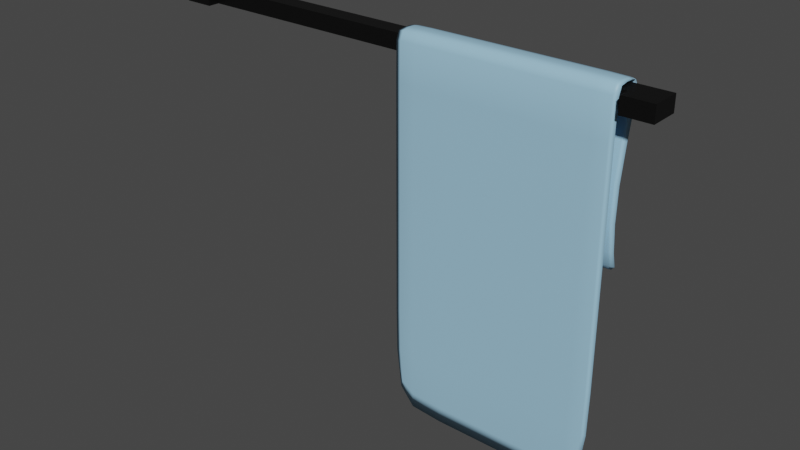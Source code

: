 # Source: ToiletTowel.blend  (saved by Blender 3.5.10; exported with 4.5.12 LTS)
import bpy
from mathutils import Matrix  # noqa: F401  (used for matrix-valued properties, if any)

bpy.ops.wm.read_factory_settings(use_empty=True)
scene = bpy.context.scene
scene.name = 'Scene'

# ---- collections
col_misc4 = bpy.data.collections.new('misc4'); scene.collection.children.link(col_misc4)

# ---- materials (node trees are filled in below, after node groups)
mat_material_014 = bpy.data.materials.new('Material.014')
mat_material_014.use_transparent_shadow = False
mat_material_015 = bpy.data.materials.new('Material.015')
mat_material_015.use_transparent_shadow = False

# ---- material node trees
mat_material_014.use_nodes = True; mat_material_014.node_tree.nodes.clear()
_N = mat_material_014.node_tree.nodes; _L = mat_material_014.node_tree.links
n0 = _N.new('ShaderNodeBsdfPrincipled'); n0.name = 'Principled BSDF'; n0.location = (10, 300)
n0.distribution = 'GGX'
n0.subsurface_method = 'RANDOM_WALK_SKIN'
n0.inputs[0].default_value = (0.3413, 0.6035, 0.8, 1.0)
n0.inputs[3].default_value = 1.45
n0.inputs[27].default_value = (0.0, 0.0, 0.0, 1.0)
n0.inputs[28].default_value = 1.0
n1 = _N.new('ShaderNodeOutputMaterial'); n1.name = 'Material Output'; n1.location = (300, 300)
_L.new(n0.outputs[0], n1.inputs[0])
n1.is_active_output = True
mat_material_015.use_nodes = True; mat_material_015.node_tree.nodes.clear()
_N = mat_material_015.node_tree.nodes; _L = mat_material_015.node_tree.links
n0 = _N.new('ShaderNodeBsdfPrincipled'); n0.name = 'Principled BSDF'; n0.location = (10, 300)
n0.distribution = 'GGX'
n0.subsurface_method = 'RANDOM_WALK_SKIN'
n0.inputs[0].default_value = (0.0, 0.0, 0.0, 1.0)
n0.inputs[3].default_value = 1.45
n0.inputs[27].default_value = (0.0, 0.0, 0.0, 1.0)
n0.inputs[28].default_value = 1.0
n1 = _N.new('ShaderNodeOutputMaterial'); n1.name = 'Material Output'; n1.location = (300, 300)
_L.new(n0.outputs[0], n1.inputs[0])
n1.is_active_output = True

# ---- world
world_world = bpy.data.worlds.new('World'); scene.world = world_world
world_world.use_nodes = True; world_world.node_tree.nodes.clear()
_N = world_world.node_tree.nodes; _L = world_world.node_tree.links
n0 = _N.new('ShaderNodeOutputWorld'); n0.name = 'World Output'; n0.location = (300, 300)
n1 = _N.new('ShaderNodeBackground'); n1.name = 'Background'; n1.location = (10, 300)
n1.inputs[0].default_value = (0.05088, 0.05088, 0.05088, 1.0)
_L.new(n1.outputs[0], n0.inputs[0])
n0.is_active_output = True
world_world.color = (0.05088, 0.05088, 0.05088)
world_world.use_sun_shadow = False
world_world.sun_shadow_jitter_overblur = 0.0

# ---- meshes
me_plane_101 = bpy.data.meshes.new('Plane.101')
me_plane_101.from_pydata([(-0.8747, -1.285, 0.1131), (1.007, -1.285, 0.1131), (-0.8747, 0.8679, 0.0755), (1.007, 0.8679, 0.0755), (-0.8747, 0.8564, 0.06817), (-0.8747, -1.285, 0.09536), (1.007, -1.285, 0.09536), (1.007, 0.8564, 0.06817), (-0.8747, 0.5065, 0.1123), (-0.8747, -0.755, 0.1131), (1.007, -0.755, 0.1131), (1.007, 0.5065, 0.1123), (-0.8747, 0.5042, 0.09615), (-0.8747, -0.755, 0.09536), (1.007, -0.755, 0.09536), (1.007, 0.5042, 0.09615), (-0.4233, -1.285, 0.1175), (0.5559, -1.285, 0.1175), (0.5559, 0.8708, 0.07733), (-0.4233, 0.8708, 0.07733), (-0.4233, -1.285, 0.09092), (0.5559, -1.285, 0.09092), (0.5559, 0.8535, 0.06634), (-0.4233, 0.8535, 0.06634), (0.5559, -0.755, 0.09092), (-0.4233, -0.755, 0.09092), (0.5559, 0.5036, 0.09211), (-0.4233, 0.5036, 0.09211), (-0.4233, -0.755, 0.1175), (0.5559, -0.755, 0.1175), (-0.4233, 0.507, 0.1164), (0.5559, 0.507, 0.1164), (-0.4233, 0.8781, -0.07065), (-0.8747, 0.8751, -0.06913), (-0.4233, 0.8601, -0.06153), (-0.8747, 0.8631, -0.06305), (1.007, 0.8751, -0.06913), (1.007, 0.8631, -0.06305), (0.5559, 0.8781, -0.07065), (0.5559, 0.8601, -0.06153), (-0.4233, 0.8369, -0.1458), (-0.8747, 0.8362, -0.1418), (-0.4233, 0.8326, -0.122), (-0.8747, 0.8333, -0.1259), (1.007, 0.8362, -0.1418), (1.007, 0.8333, -0.1259), (0.5559, 0.8369, -0.1458), (0.5559, 0.8326, -0.122), (-0.4233, 0.6441, -0.1385), (-0.8747, 0.6444, -0.1341), (-0.4233, 0.6458, -0.112), (-0.8747, 0.6455, -0.1164), (1.007, 0.6444, -0.1341), (1.007, 0.6455, -0.1164), (0.5559, 0.6441, -0.1385), (0.5559, 0.6458, -0.112), (-0.4233, 0.1917, -0.04427), (-0.8747, 0.1919, -0.03987), (-0.4233, 0.1928, -0.01786), (-0.8747, 0.1926, -0.02227), (1.007, 0.1919, -0.03987), (1.007, 0.1926, -0.02227), (0.5559, 0.1917, -0.04427), (0.5559, 0.1928, -0.01786), (-0.4233, -0.2786, -0.05934), (-0.8747, -0.2792, -0.05499), (-0.4233, -0.2823, -0.03324), (-0.8747, -0.2817, -0.03759), (1.007, -0.2792, -0.05499), (1.007, -0.2817, -0.03759), (0.5559, -0.2786, -0.05934), (0.5559, -0.2823, -0.03324), (-0.4233, -0.4488, -0.145), (-0.8452, -0.4396, -0.1322), (-0.4233, -0.4521, -0.1277), (-0.8452, -0.442, -0.1192), (0.9778, -0.4396, -0.1322), (0.9778, -0.442, -0.1192), (0.5559, -0.4488, -0.145), (0.5559, -0.4521, -0.1277), (0.5559, -1.987, 0.1131), (0.9778, -1.901, 0.1109), (0.5559, -1.987, 0.09536), (0.9778, -1.901, 0.09758), (-0.8452, -1.901, 0.1109), (-0.8452, -1.901, 0.09758), (-0.4233, -1.987, 0.1131), (-0.4233, -1.987, 0.09536), (-0.8747, -1.071, 0.1131), (0.8623, -1.285, 0.117), (1.007, 0.8034, 0.1065), (-0.7297, 0.8704, 0.0771), (-0.8747, -1.071, 0.09536), (0.8623, -1.285, 0.09148), (1.007, 0.7965, 0.09384), (-0.7297, 0.8539, 0.06657), (1.052, 0.8622, 0.07183), (1.052, -1.285, 0.1042), (-0.9189, -1.285, 0.1042), (-0.9189, 0.8622, 0.07183), (-0.8747, 0.8034, 0.1065), (-0.8747, -0.1247, 0.113), (1.007, -1.071, 0.1131), (1.007, -0.1247, 0.113), (-0.8747, 0.7965, 0.09384), (-0.8747, -0.125, 0.09546), (1.007, -1.071, 0.09536), (1.007, -0.125, 0.09546), (-0.9189, 0.5053, 0.1042), (-0.9189, -0.755, 0.1042), (1.052, -0.755, 0.1042), (1.052, 0.5053, 0.1042), (-0.7297, -0.755, 0.09148), (-0.7297, 0.5037, 0.09262), (0.8623, -0.755, 0.117), (0.8623, 0.507, 0.1158), (-0.7297, -1.285, 0.117), (0.06631, -1.285, 0.1175), (0.8623, 0.8704, 0.0771), (0.06631, 0.8708, 0.07733), (-0.7297, -1.285, 0.09148), (0.06631, -1.285, 0.09092), (0.8623, 0.8539, 0.06657), (0.06631, 0.8535, 0.06634), (0.8623, -0.755, 0.09148), (0.06631, -0.755, 0.09092), (0.8623, 0.5037, 0.09262), (0.06631, 0.5036, 0.09211), (-0.7297, -0.755, 0.117), (0.06631, -0.755, 0.1175), (-0.7297, 0.507, 0.1158), (0.06631, 0.507, 0.1164), (-0.4233, -0.1246, 0.1174), (0.5559, -0.1246, 0.1174), (-0.4233, -1.071, 0.1175), (0.5559, -1.071, 0.1175), (-0.4233, -0.1251, 0.09107), (0.5559, -0.1251, 0.09107), (-0.4233, -1.071, 0.09092), (0.5559, -1.071, 0.09092), (0.5559, -1.641, 0.117), (1.002, -1.629, 0.1127), (-0.4233, 0.8608, 0.005465), (0.5559, 0.8608, 0.005465), (-0.4233, 0.7948, 0.09067), (0.5559, 0.7948, 0.09067), (-0.4233, 0.8051, 0.1097), (0.5559, 0.8051, 0.1097), (-0.7297, 0.8777, -0.07046), (-0.7297, 0.8605, -0.06172), (1.052, 0.8691, -0.06609), (-0.9189, 0.8691, -0.06609), (0.8623, 0.8777, -0.07046), (0.06631, 0.8781, -0.07065), (0.8623, 0.8605, -0.06172), (0.06631, 0.8601, -0.06153), (0.5559, 0.8557, -0.1024), (1.007, 0.8576, -0.1054), (-0.8747, 0.8642, 0.005643), (-0.8747, 0.8776, 0.006352), (-0.4233, 0.881, 0.006529), (0.5559, 0.881, 0.006529), (1.007, 0.8642, 0.005643), (1.007, 0.8776, 0.006352), (-0.7297, 0.8368, -0.1453), (-0.7297, 0.8327, -0.1225), (1.052, 0.8348, -0.1339), (-0.9189, 0.8348, -0.1339), (0.8623, 0.8368, -0.1453), (0.06631, 0.8369, -0.1458), (0.8623, 0.8327, -0.1225), (0.06631, 0.8326, -0.122), (0.5559, 0.7705, -0.1552), (-0.4233, 0.7705, -0.1552), (0.5559, 0.8671, -0.1203), (1.007, 0.8652, -0.1173), (-0.8747, 0.8652, -0.1173), (-0.4233, 0.8671, -0.1203), (-0.4233, 0.8557, -0.1024), (-0.8747, 0.8576, -0.1054), (-0.7297, 0.6441, -0.1379), (-0.7297, 0.6458, -0.1125), (1.052, 0.6449, -0.1252), (-0.9189, 0.6449, -0.1252), (0.8623, 0.6441, -0.1379), (0.06631, 0.6441, -0.1385), (0.8623, 0.6458, -0.1125), (0.06631, 0.6458, -0.112), (-0.4233, 0.4424, -0.09037), (-0.8747, 0.4428, -0.08596), (-0.8747, 0.7705, -0.1334), (-0.8747, 0.7705, -0.1509), (-0.4233, 0.7705, -0.1291), (1.007, 0.7705, -0.1334), (0.5559, 0.7705, -0.1291), (1.007, 0.7705, -0.1509), (-0.7297, 0.1917, -0.04372), (-0.7297, 0.1928, -0.01841), (1.052, 0.1923, -0.03107), (-0.9189, 0.1923, -0.03107), (0.8623, 0.1917, -0.04372), (0.06631, 0.1917, -0.04427), (0.8623, 0.1928, -0.01841), (0.06631, 0.1928, -0.01786), (0.5559, -0.06878, -0.008087), (1.007, -0.06857, -0.01246), (0.5559, 0.4445, -0.06389), (-0.4233, 0.4445, -0.06389), (0.5559, 0.4424, -0.09037), (-0.8747, 0.4442, -0.06831), (1.007, 0.4442, -0.06831), (1.007, 0.4428, -0.08596), (-0.7297, -0.2787, -0.0588), (-0.7297, -0.2822, -0.03378), (1.052, -0.2804, -0.04629), (-0.9189, -0.2804, -0.04629), (0.8623, -0.2787, -0.0588), (0.06631, -0.2786, -0.05934), (0.8623, -0.2822, -0.03378), (0.06631, -0.2823, -0.03324), (-0.8696, -0.4004, -0.08342), (-0.4233, -0.4024, -0.08063), (0.5559, -0.06751, -0.03434), (1.007, -0.06772, -0.02997), (-0.8747, -0.06772, -0.02997), (-0.4233, -0.06751, -0.03434), (-0.4233, -0.06878, -0.008087), (-0.8747, -0.06857, -0.01246), (-0.7259, -0.4473, -0.1428), (-0.7259, -0.4504, -0.1262), (0.9972, -0.4471, -0.1327), (-0.8646, -0.4471, -0.1327), (0.8585, -0.4473, -0.1428), (0.06631, -0.4488, -0.145), (0.8585, -0.4504, -0.1262), (0.06631, -0.4521, -0.1277), (0.5559, -0.465, -0.1523), (-0.4233, -0.465, -0.1523), (1.002, -0.4004, -0.08342), (0.5559, -0.4024, -0.08063), (0.5559, -0.3979, -0.1056), (1.002, -0.3974, -0.1), (-0.8696, -0.3974, -0.1), (-0.4233, -0.3979, -0.1056), (0.8585, -1.972, 0.1127), (0.8585, -1.972, 0.09574), (0.9972, -1.957, 0.1042), (-0.8646, -1.957, 0.1042), (-0.7259, -1.972, 0.1127), (0.06631, -1.987, 0.1131), (-0.7259, -1.972, 0.09574), (0.06631, -1.987, 0.09536), (-0.4233, -2.116, 0.1042), (0.5559, -2.116, 0.1042), (-0.8696, -1.629, 0.09574), (-0.4233, -1.641, 0.09148), (-0.8696, -1.629, 0.1127), (-0.4233, -1.641, 0.117), (0.5559, -1.641, 0.09148), (1.002, -1.629, 0.09574), (0.8623, 0.8049, 0.1093), (0.8623, 0.795, 0.09107), (1.052, 0.7999, 0.1002), (-0.9189, -1.071, 0.1042), (0.06631, 0.881, 0.006529), (-0.9121, -1.635, 0.1042), (-0.9189, 0.7999, 0.1002), (-0.9189, -0.1248, 0.1042), (1.052, -1.071, 0.1042), (1.052, -0.1248, 0.1042), (0.8623, -1.071, 0.09148), (0.8623, -0.125, 0.09162), (0.8623, -1.071, 0.117), (0.8623, -0.1246, 0.1168), (-0.7297, -0.1246, 0.1168), (0.06631, -0.1246, 0.1174), (-0.7297, -1.071, 0.117), (0.06631, -1.071, 0.1175), (-0.7297, -0.125, 0.09162), (0.06631, -0.1251, 0.09107), (-0.7297, -1.071, 0.09148), (0.06631, -1.071, 0.09092), (-0.7287, -1.638, 0.09201), (0.8614, -1.638, 0.1165), (-0.9189, 0.8709, 0.005997), (0.06631, 0.8608, 0.005465), (-0.7297, 0.795, 0.09107), (0.06631, 0.7948, 0.09067), (-0.7297, 0.8049, 0.1093), (0.06631, 0.8051, 0.1097), (1.052, 0.8614, -0.1114), (0.8623, 0.8669, -0.1199), (0.8623, 0.856, -0.1028), (-0.7297, 0.8612, 0.005487), (-0.7297, 0.8806, 0.006507), (0.8623, 0.8612, 0.005487), (0.8623, 0.8806, 0.006507), (1.052, 0.8709, 0.005997), (-0.7297, 0.7705, -0.1296), (-0.9189, 0.7705, -0.1422), (0.06631, 0.7705, -0.1552), (-0.7297, 0.8669, -0.1199), (0.06631, 0.8557, -0.1024), (0.06631, 0.8671, -0.1203), (-0.9189, 0.8614, -0.1114), (-0.7297, 0.856, -0.1028), (0.06631, 0.4424, -0.09037), (0.06631, 0.4445, -0.06389), (-0.7297, 0.4425, -0.08982), (0.8623, 0.7705, -0.1296), (0.8623, 0.7705, -0.1547), (1.052, 0.7705, -0.1422), (-0.7297, 0.7705, -0.1547), (0.06631, 0.7705, -0.1291), (1.052, -0.06814, -0.02121), (0.8623, -0.06753, -0.0338), (0.8623, -0.06875, -0.008634), (-0.9189, 0.4435, -0.07713), (-0.7297, 0.4445, -0.06445), (0.8623, 0.4445, -0.06445), (0.8623, 0.4425, -0.08982), (1.052, 0.4435, -0.07713), (0.8614, -0.3976, -0.1047), (0.8614, -0.402, -0.08081), (-0.7287, -0.402, -0.08081), (-0.7297, -0.06753, -0.0338), (0.06631, -0.06878, -0.008087), (0.06631, -0.06751, -0.03434), (-0.9189, -0.06814, -0.02121), (-0.7297, -0.06875, -0.008634), (-0.7278, -0.4628, -0.1499), (0.8604, -0.4628, -0.1499), (0.06631, -0.465, -0.1523), (1.045, -0.3995, -0.09242), (-0.7287, -0.3976, -0.1047), (0.06631, -0.4024, -0.08063), (0.06631, -0.3979, -0.1056), (-0.9121, -0.3995, -0.09242), (0.8604, -2.096, 0.1042), (-0.7278, -2.096, 0.1042), (0.06631, -2.116, 0.1042), (-0.7287, -1.638, 0.1165), (0.06631, -1.641, 0.09148), (1.045, -1.635, 0.1042), (0.06631, -1.641, 0.117), (0.8614, -1.638, 0.09201), (-3.288, 0.8455, 0.07821), (-3.288, 0.721, 0.07821), (-3.288, 0.8455, -0.08688), (-3.288, 0.721, -0.08688), (1.376, 0.8455, 0.07821), (1.376, 0.721, 0.07821), (1.376, 0.8455, -0.08688), (1.376, 0.721, -0.08688), (1.1, 0.8455, -0.08688), (-3.012, 0.8455, -0.08688), (-3.012, 0.721, -0.08688), (1.1, 0.721, -0.08688), (-3.012, 0.8455, 0.07821), (1.1, 0.8455, 0.07821), (1.1, 0.721, 0.07821), (-3.012, 0.721, 0.07821), (-3.288, 0.8455, 0.1824), (-3.288, 0.721, 0.1824), (1.376, 0.721, 0.1824), (1.376, 0.8455, 0.1824), (1.1, 0.8455, 0.1824), (-3.012, 0.721, 0.1824), (-3.012, 0.8455, 0.1824), (1.1, 0.721, 0.1824)], [], [(31, 147, 260, 115), (147, 18, 118, 260), (260, 118, 3, 90), (115, 260, 90, 11), (26, 126, 261, 145), (126, 15, 94, 261), (261, 94, 7, 122), (145, 261, 122, 22), (11, 90, 262, 111), (90, 3, 96, 262), (262, 96, 7, 94), (111, 262, 94, 15), (9, 88, 263, 109), (88, 0, 98, 263), (263, 98, 5, 92), (109, 263, 92, 13), (18, 119, 264, 161), (119, 19, 160, 264), (264, 160, 32, 153), (161, 264, 153, 38), (5, 98, 265, 254), (98, 0, 256, 265), (265, 256, 84, 247), (254, 265, 247, 85), (2, 100, 266, 99), (100, 8, 108, 266), (266, 108, 12, 104), (99, 266, 104, 4), (8, 101, 267, 108), (101, 9, 109, 267), (267, 109, 13, 105), (108, 267, 105, 12), (1, 102, 268, 97), (102, 10, 110, 268), (268, 110, 14, 106), (97, 268, 106, 6), (10, 103, 269, 110), (103, 11, 111, 269), (269, 111, 15, 107), (110, 269, 107, 14), (21, 93, 270, 139), (93, 6, 106, 270), (270, 106, 14, 124), (139, 270, 124, 24), (24, 124, 271, 137), (124, 14, 107, 271), (271, 107, 15, 126), (137, 271, 126, 26), (17, 135, 272, 89), (135, 29, 114, 272), (272, 114, 10, 102), (89, 272, 102, 1), (29, 133, 273, 114), (133, 31, 115, 273), (273, 115, 11, 103), (114, 273, 103, 10), (9, 101, 274, 128), (101, 8, 130, 274), (274, 130, 30, 132), (128, 274, 132, 28), (28, 132, 275, 129), (132, 30, 131, 275), (275, 131, 31, 133), (129, 275, 133, 29), (0, 88, 276, 116), (88, 9, 128, 276), (276, 128, 28, 134), (116, 276, 134, 16), (16, 134, 277, 117), (134, 28, 129, 277), (277, 129, 29, 135), (117, 277, 135, 17), (13, 112, 278, 105), (112, 25, 136, 278), (278, 136, 27, 113), (105, 278, 113, 12), (25, 125, 279, 136), (125, 24, 137, 279), (279, 137, 26, 127), (136, 279, 127, 27), (5, 120, 280, 92), (120, 20, 138, 280), (280, 138, 25, 112), (92, 280, 112, 13), (20, 121, 281, 138), (121, 21, 139, 281), (281, 139, 24, 125), (138, 281, 125, 25), (20, 120, 282, 255), (120, 5, 254, 282), (282, 254, 85, 250), (255, 282, 250, 87), (17, 89, 283, 140), (89, 1, 141, 283), (283, 141, 81, 244), (140, 283, 244, 80), (2, 99, 284, 159), (99, 4, 158, 284), (284, 158, 35, 151), (159, 284, 151, 33), (23, 123, 285, 142), (123, 22, 143, 285), (285, 143, 39, 155), (142, 285, 155, 34), (12, 113, 286, 104), (113, 27, 144, 286), (286, 144, 23, 95), (104, 286, 95, 4), (27, 127, 287, 144), (127, 26, 145, 287), (287, 145, 22, 123), (144, 287, 123, 23), (8, 100, 288, 130), (100, 2, 91, 288), (288, 91, 19, 146), (130, 288, 146, 30), (30, 146, 289, 131), (146, 19, 119, 289), (289, 119, 18, 147), (131, 289, 147, 31), (37, 150, 290, 157), (150, 36, 175, 290), (290, 175, 44, 166), (157, 290, 166, 45), (36, 152, 291, 175), (152, 38, 174, 291), (291, 174, 46, 168), (175, 291, 168, 44), (39, 154, 292, 156), (154, 37, 157, 292), (292, 157, 45, 170), (156, 292, 170, 47), (4, 95, 293, 158), (95, 23, 142, 293), (293, 142, 34, 149), (158, 293, 149, 35), (19, 91, 294, 160), (91, 2, 159, 294), (294, 159, 33, 148), (160, 294, 148, 32), (22, 122, 295, 143), (122, 7, 162, 295), (295, 162, 37, 154), (143, 295, 154, 39), (3, 118, 296, 163), (118, 18, 161, 296), (296, 161, 38, 152), (163, 296, 152, 36), (7, 96, 297, 162), (96, 3, 163, 297), (297, 163, 36, 150), (162, 297, 150, 37), (43, 165, 298, 190), (165, 42, 192, 298), (298, 192, 50, 181), (190, 298, 181, 51), (41, 167, 299, 191), (167, 43, 190, 299), (299, 190, 51, 183), (191, 299, 183, 49), (46, 169, 300, 172), (169, 40, 173, 300), (300, 173, 48, 185), (172, 300, 185, 54), (32, 148, 301, 177), (148, 33, 176, 301), (301, 176, 41, 164), (177, 301, 164, 40), (34, 155, 302, 178), (155, 39, 156, 302), (302, 156, 47, 171), (178, 302, 171, 42), (38, 153, 303, 174), (153, 32, 177, 303), (303, 177, 40, 169), (174, 303, 169, 46), (33, 151, 304, 176), (151, 35, 179, 304), (304, 179, 43, 167), (176, 304, 167, 41), (35, 149, 305, 179), (149, 34, 178, 305), (305, 178, 42, 165), (179, 305, 165, 43), (54, 185, 306, 208), (185, 48, 188, 306), (306, 188, 56, 201), (208, 306, 201, 62), (50, 187, 307, 207), (187, 55, 206, 307), (307, 206, 63, 203), (207, 307, 203, 58), (48, 180, 308, 188), (180, 49, 189, 308), (308, 189, 57, 196), (188, 308, 196, 56), (47, 170, 309, 194), (170, 45, 193, 309), (309, 193, 53, 186), (194, 309, 186, 55), (44, 168, 310, 195), (168, 46, 172, 310), (310, 172, 54, 184), (195, 310, 184, 52), (45, 166, 311, 193), (166, 44, 195, 311), (311, 195, 52, 182), (193, 311, 182, 53), (40, 164, 312, 173), (164, 41, 191, 312), (312, 191, 49, 180), (173, 312, 180, 48), (42, 171, 313, 192), (171, 47, 194, 313), (313, 194, 55, 187), (192, 313, 187, 50), (61, 198, 314, 205), (198, 60, 223, 314), (314, 223, 68, 214), (205, 314, 214, 69), (60, 200, 315, 223), (200, 62, 222, 315), (315, 222, 70, 216), (223, 315, 216, 68), (63, 202, 316, 204), (202, 61, 205, 316), (316, 205, 69, 218), (204, 316, 218, 71), (49, 183, 317, 189), (183, 51, 209, 317), (317, 209, 59, 199), (189, 317, 199, 57), (51, 181, 318, 209), (181, 50, 207, 318), (318, 207, 58, 197), (209, 318, 197, 59), (55, 186, 319, 206), (186, 53, 210, 319), (319, 210, 61, 202), (206, 319, 202, 63), (52, 184, 320, 211), (184, 54, 208, 320), (320, 208, 62, 200), (211, 320, 200, 60), (53, 182, 321, 210), (182, 52, 211, 321), (321, 211, 60, 198), (210, 321, 198, 61), (68, 216, 322, 241), (216, 70, 240, 322), (322, 240, 78, 232), (241, 322, 232, 76), (71, 218, 323, 239), (218, 69, 238, 323), (323, 238, 77, 234), (239, 323, 234, 79), (67, 213, 324, 220), (213, 66, 221, 324), (324, 221, 74, 229), (220, 324, 229, 75), (56, 196, 325, 225), (196, 57, 224, 325), (325, 224, 65, 212), (225, 325, 212, 64), (58, 203, 326, 226), (203, 63, 204, 326), (326, 204, 71, 219), (226, 326, 219, 66), (62, 201, 327, 222), (201, 56, 225, 327), (327, 225, 64, 217), (222, 327, 217, 70), (57, 199, 328, 224), (199, 59, 227, 328), (328, 227, 67, 215), (224, 328, 215, 65), (59, 197, 329, 227), (197, 58, 226, 329), (329, 226, 66, 213), (227, 329, 213, 67), (72, 228, 330, 237), (228, 73, 231, 330), (330, 231, 75, 229), (237, 330, 229, 74), (76, 232, 331, 230), (232, 78, 236, 331), (331, 236, 79, 234), (230, 331, 234, 77), (78, 233, 332, 236), (233, 72, 237, 332), (332, 237, 74, 235), (236, 332, 235, 79), (69, 214, 333, 238), (214, 68, 241, 333), (333, 241, 76, 230), (238, 333, 230, 77), (64, 212, 334, 243), (212, 65, 242, 334), (334, 242, 73, 228), (243, 334, 228, 72), (66, 219, 335, 221), (219, 71, 239, 335), (335, 239, 79, 235), (221, 335, 235, 74), (70, 217, 336, 240), (217, 64, 243, 336), (336, 243, 72, 233), (240, 336, 233, 78), (65, 215, 337, 242), (215, 67, 220, 337), (337, 220, 75, 231), (242, 337, 231, 73), (80, 244, 338, 253), (244, 81, 246, 338), (338, 246, 83, 245), (253, 338, 245, 82), (84, 248, 339, 247), (248, 86, 252, 339), (339, 252, 87, 250), (247, 339, 250, 85), (86, 249, 340, 252), (249, 80, 253, 340), (340, 253, 82, 251), (252, 340, 251, 87), (0, 116, 341, 256), (116, 16, 257, 341), (341, 257, 86, 248), (256, 341, 248, 84), (21, 121, 342, 258), (121, 20, 255, 342), (342, 255, 87, 251), (258, 342, 251, 82), (1, 97, 343, 141), (97, 6, 259, 343), (343, 259, 83, 246), (141, 343, 246, 81), (16, 117, 344, 257), (117, 17, 140, 344), (344, 140, 80, 249), (257, 344, 249, 86), (6, 93, 345, 259), (93, 21, 258, 345), (345, 258, 82, 245), (259, 345, 245, 83), (346, 347, 349, 348), (354, 357, 353, 352), (352, 353, 351, 350), (360, 359, 366, 369), (354, 352, 350, 359), (356, 349, 347, 361), (353, 357, 360, 351), (357, 356, 361, 360), (348, 355, 358, 346), (355, 354, 359, 358), (359, 350, 365, 366), (359, 360, 361, 358), (348, 349, 356, 355), (355, 356, 357, 354), (368, 367, 363, 362), (365, 364, 369, 366), (361, 347, 363, 367), (350, 351, 364, 365), (351, 360, 369, 364), (346, 358, 368, 362), (358, 361, 367, 368), (347, 346, 362, 363)])
me_plane_101.polygons.foreach_set('use_smooth', [1, 1, 1, 1, 1, 1, 1, 1, 1, 1, 1, 1, 1, 1, 1, 1, 1, 1, 1, 1, 1, 1, 1, 1, 1, 1, 1, 1, 1, 1, 1, 1, 1, 1, 1, 1, 1, 1, 1, 1, 1, 1, 1, 1, 1, 1, 1, 1, 1, 1, 1, 1, 1, 1, 1, 1, 1, 1, 1, 1, 1, 1, 1, 1, 1, 1, 1, 1, 1, 1, 1, 1, 1, 1, 1, 1, 1, 1, 1, 1, 1, 1, 1, 1, 1, 1, 1, 1, 1, 1, 1, 1, 1, 1, 1, 1, 1, 1, 1, 1, 1, 1, 1, 1, 1, 1, 1, 1, 1, 1, 1, 1, 1, 1, 1, 1, 1, 1, 1, 1, 1, 1, 1, 1, 1, 1, 1, 1, 1, 1, 1, 1, 1, 1, 1, 1, 1, 1, 1, 1, 1, 1, 1, 1, 1, 1, 1, 1, 1, 1, 1, 1, 1, 1, 1, 1, 1, 1, 1, 1, 1, 1, 1, 1, 1, 1, 1, 1, 1, 1, 1, 1, 1, 1, 1, 1, 1, 1, 1, 1, 1, 1, 1, 1, 1, 1, 1, 1, 1, 1, 1, 1, 1, 1, 1, 1, 1, 1, 1, 1, 1, 1, 1, 1, 1, 1, 1, 1, 1, 1, 1, 1, 1, 1, 1, 1, 1, 1, 1, 1, 1, 1, 1, 1, 1, 1, 1, 1, 1, 1, 1, 1, 1, 1, 1, 1, 1, 1, 1, 1, 1, 1, 1, 1, 1, 1, 1, 1, 1, 1, 1, 1, 1, 1, 1, 1, 1, 1, 1, 1, 1, 1, 1, 1, 1, 1, 1, 1, 1, 1, 1, 1, 1, 1, 1, 1, 1, 1, 1, 1, 1, 1, 1, 1, 1, 1, 1, 1, 1, 1, 1, 1, 1, 1, 1, 1, 1, 1, 1, 1, 1, 1, 1, 1, 1, 1, 1, 1, 1, 1, 1, 1, 1, 1, 1, 1, 1, 1, 1, 1, 1, 1, 1, 1, 1, 1, 1, 1, 1, 1, 1, 1, 1, 1, 1, 1, 1, 1, 1, 1, 1, 1, 1, 1, 0, 0, 0, 0, 0, 0, 0, 0, 0, 0, 0, 0, 0, 0, 0, 0, 0, 0, 0, 0, 0, 0])
me_plane_101.polygons.foreach_set('material_index', [0, 0, 0, 0, 0, 0, 0, 0, 0, 0, 0, 0, 0, 0, 0, 0, 0, 0, 0, 0, 0, 0, 0, 0, 0, 0, 0, 0, 0, 0, 0, 0, 0, 0, 0, 0, 0, 0, 0, 0, 0, 0, 0, 0, 0, 0, 0, 0, 0, 0, 0, 0, 0, 0, 0, 0, 0, 0, 0, 0, 0, 0, 0, 0, 0, 0, 0, 0, 0, 0, 0, 0, 0, 0, 0, 0, 0, 0, 0, 0, 0, 0, 0, 0, 0, 0, 0, 0, 0, 0, 0, 0, 0, 0, 0, 0, 0, 0, 0, 0, 0, 0, 0, 0, 0, 0, 0, 0, 0, 0, 0, 0, 0, 0, 0, 0, 0, 0, 0, 0, 0, 0, 0, 0, 0, 0, 0, 0, 0, 0, 0, 0, 0, 0, 0, 0, 0, 0, 0, 0, 0, 0, 0, 0, 0, 0, 0, 0, 0, 0, 0, 0, 0, 0, 0, 0, 0, 0, 0, 0, 0, 0, 0, 0, 0, 0, 0, 0, 0, 0, 0, 0, 0, 0, 0, 0, 0, 0, 0, 0, 0, 0, 0, 0, 0, 0, 0, 0, 0, 0, 0, 0, 0, 0, 0, 0, 0, 0, 0, 0, 0, 0, 0, 0, 0, 0, 0, 0, 0, 0, 0, 0, 0, 0, 0, 0, 0, 0, 0, 0, 0, 0, 0, 0, 0, 0, 0, 0, 0, 0, 0, 0, 0, 0, 0, 0, 0, 0, 0, 0, 0, 0, 0, 0, 0, 0, 0, 0, 0, 0, 0, 0, 0, 0, 0, 0, 0, 0, 0, 0, 0, 0, 0, 0, 0, 0, 0, 0, 0, 0, 0, 0, 0, 0, 0, 0, 0, 0, 0, 0, 0, 0, 0, 0, 0, 0, 0, 0, 0, 0, 0, 0, 0, 0, 0, 0, 0, 0, 0, 0, 0, 0, 0, 0, 0, 0, 0, 0, 0, 0, 0, 0, 0, 0, 0, 0, 0, 0, 0, 0, 0, 0, 0, 0, 0, 0, 0, 0, 0, 0, 0, 0, 0, 0, 0, 0, 0, 0, 0, 0, 0, 0, 0, 0, 1, 1, 1, 1, 1, 1, 1, 1, 1, 1, 1, 1, 1, 1, 1, 1, 1, 1, 1, 1, 1, 1])
_uv = me_plane_101.uv_layers.new(name='UVMap')
_uv.uv.foreach_set('vector', [0.6667, 0.8151, 0.6667, 0.9632, 0.8333, 0.9663, 0.8333, 0.8274, 0.6667, 0.9632, 0.6667, 1.0, 0.8333, 1.0, 0.8333, 0.9663, 0.8333, 0.9663, 0.8333, 1.0, 1.0, 1.0, 1.0, 0.9817, 0.8333, 0.8274, 0.8333, 0.9663, 1.0, 0.9817, 1.0, 0.9635, 0.6667, 0.8151, 0.8264, 0.8151, 0.8264, 0.9624, 0.6667, 0.9624, 0.8264, 0.8151, 0.9444, 0.8151, 0.9444, 0.9624, 0.8264, 0.9624, 0.8264, 0.9624, 0.9444, 0.9624, 0.9444, 0.9939, 0.8264, 0.9939, 0.6667, 0.9624, 0.8264, 0.9624, 0.8264, 0.9939, 0.6667, 0.9939, 1.0, 0.9635, 1.0, 0.9817, 0.9931, 0.9657, 0.9931, 0.8274, 1.0, 0.9817, 1.0, 1.0, 0.9919, 0.9944, 0.9931, 0.9657, 0.9931, 0.9657, 0.9919, 0.9944, 0.9444, 0.9939, 0.9444, 0.9624, 0.9931, 0.8274, 0.9931, 0.9657, 0.9444, 0.9624, 0.9444, 0.8151, 0.0, 0.0365, 0.0, 0.01825, 0.006944, 0.03435, 0.006944, 0.1725, 0.0, 0.01825, 0.0, 0.0, 0.008102, 0.005577, 0.006944, 0.03435, 0.006944, 0.03435, 0.008102, 0.005577, 0.05556, 0.006084, 0.05556, 0.03756, 0.006944, 0.1725, 0.006944, 0.03435, 0.05556, 0.03756, 0.05556, 0.1849, 0.6667, 1.0, 0.5, 1.0, 0.5, 1.0, 0.6667, 1.0, 0.5, 1.0, 0.3333, 1.0, 0.3333, 1.0, 0.5, 1.0, 0.5, 1.0, 0.3333, 1.0, 0.3333, 1.0, 0.5, 1.0, 0.6667, 1.0, 0.5, 1.0, 0.5, 1.0, 0.6667, 1.0, 0.05556, 0.006084, 0.008102, 0.005577, 0.01916, 0.0006337, 0.06031, 0.0007605, 0.008102, 0.005577, 0.0, 0.0, 0.05568, 0.0001267, 0.01916, 0.0006337, 0.01916, 0.0006337, 0.05568, 0.0001267, 0.08333, 0.0, 0.06507, 0.0, 0.06031, 0.0007605, 0.01916, 0.0006337, 0.06507, 0.0, 0.08333, 0.0, 0.0, 1.0, 0.0, 0.9817, 0.006944, 0.9657, 0.008102, 0.9944, 0.0, 0.9817, 0.0, 0.9635, 0.006944, 0.8274, 0.006944, 0.9657, 0.006944, 0.9657, 0.006944, 0.8274, 0.05556, 0.8151, 0.05556, 0.9624, 0.008102, 0.9944, 0.006944, 0.9657, 0.05556, 0.9624, 0.05556, 0.9939, 0.0, 0.9635, 0.0, 0.5, 0.006944, 0.5, 0.006944, 0.8274, 0.0, 0.5, 0.0, 0.0365, 0.006944, 0.1725, 0.006944, 0.5, 0.006944, 0.5, 0.006944, 0.1725, 0.05556, 0.1849, 0.05556, 0.5, 0.006944, 0.8274, 0.006944, 0.5, 0.05556, 0.5, 0.05556, 0.8151, 1.0, 0.0, 1.0, 0.01825, 0.9931, 0.03435, 0.9919, 0.005577, 1.0, 0.01825, 1.0, 0.0365, 0.9931, 0.1725, 0.9931, 0.03435, 0.9931, 0.03435, 0.9931, 0.1725, 0.9444, 0.1849, 0.9444, 0.03756, 0.9919, 0.005577, 0.9931, 0.03435, 0.9444, 0.03756, 0.9444, 0.006084, 1.0, 0.0365, 1.0, 0.5, 0.9931, 0.5, 0.9931, 0.1725, 1.0, 0.5, 1.0, 0.9635, 0.9931, 0.8274, 0.9931, 0.5, 0.9931, 0.5, 0.9931, 0.8274, 0.9444, 0.8151, 0.9444, 0.5, 0.9931, 0.1725, 0.9931, 0.5, 0.9444, 0.5, 0.9444, 0.1849, 0.6667, 0.006084, 0.8264, 0.006084, 0.8264, 0.03756, 0.6667, 0.03756, 0.8264, 0.006084, 0.9444, 0.006084, 0.9444, 0.03756, 0.8264, 0.03756, 0.8264, 0.03756, 0.9444, 0.03756, 0.9444, 0.1849, 0.8264, 0.1849, 0.6667, 0.03756, 0.8264, 0.03756, 0.8264, 0.1849, 0.6667, 0.1849, 0.6667, 0.1849, 0.8264, 0.1849, 0.8264, 0.5, 0.6667, 0.5, 0.8264, 0.1849, 0.9444, 0.1849, 0.9444, 0.5, 0.8264, 0.5, 0.8264, 0.5, 0.9444, 0.5, 0.9444, 0.8151, 0.8264, 0.8151, 0.6667, 0.5, 0.8264, 0.5, 0.8264, 0.8151, 0.6667, 0.8151, 0.6667, 0.0, 0.6667, 0.0368, 0.8333, 0.03371, 0.8333, 0.0, 0.6667, 0.0368, 0.6667, 0.1849, 0.8333, 0.1725, 0.8333, 0.03371, 0.8333, 0.03371, 0.8333, 0.1725, 1.0, 0.0365, 1.0, 0.01825, 0.8333, 0.0, 0.8333, 0.03371, 1.0, 0.01825, 1.0, 0.0, 0.6667, 0.1849, 0.6667, 0.5, 0.8333, 0.5, 0.8333, 0.1725, 0.6667, 0.5, 0.6667, 0.8151, 0.8333, 0.8274, 0.8333, 0.5, 0.8333, 0.5, 0.8333, 0.8274, 1.0, 0.9635, 1.0, 0.5, 0.8333, 0.1725, 0.8333, 0.5, 1.0, 0.5, 1.0, 0.0365, 0.0, 0.0365, 0.0, 0.5, 0.1667, 0.5, 0.1667, 0.1725, 0.0, 0.5, 0.0, 0.9635, 0.1667, 0.8274, 0.1667, 0.5, 0.1667, 0.5, 0.1667, 0.8274, 0.3333, 0.8151, 0.3333, 0.5, 0.1667, 0.1725, 0.1667, 0.5, 0.3333, 0.5, 0.3333, 0.1849, 0.3333, 0.1849, 0.3333, 0.5, 0.5, 0.5, 0.5, 0.1849, 0.3333, 0.5, 0.3333, 0.8151, 0.5, 0.8151, 0.5, 0.5, 0.5, 0.5, 0.5, 0.8151, 0.6667, 0.8151, 0.6667, 0.5, 0.5, 0.1849, 0.5, 0.5, 0.6667, 0.5, 0.6667, 0.1849, 0.0, 0.0, 0.0, 0.01825, 0.1667, 0.03371, 0.1667, 0.0, 0.0, 0.01825, 0.0, 0.0365, 0.1667, 0.1725, 0.1667, 0.03371, 0.1667, 0.03371, 0.1667, 0.1725, 0.3333, 0.1849, 0.3333, 0.0368, 0.1667, 0.0, 0.1667, 0.03371, 0.3333, 0.0368, 0.3333, 0.0, 0.3333, 0.0, 0.3333, 0.0368, 0.5, 0.0368, 0.5, 0.0, 0.3333, 0.0368, 0.3333, 0.1849, 0.5, 0.1849, 0.5, 0.0368, 0.5, 0.0368, 0.5, 0.1849, 0.6667, 0.1849, 0.6667, 0.0368, 0.5, 0.0, 0.5, 0.0368, 0.6667, 0.0368, 0.6667, 0.0, 0.05556, 0.1849, 0.1736, 0.1849, 0.1736, 0.5, 0.05556, 0.5, 0.1736, 0.1849, 0.3333, 0.1849, 0.3333, 0.5, 0.1736, 0.5, 0.1736, 0.5, 0.3333, 0.5, 0.3333, 0.8151, 0.1736, 0.8151, 0.05556, 0.5, 0.1736, 0.5, 0.1736, 0.8151, 0.05556, 0.8151, 0.3333, 0.1849, 0.5, 0.1849, 0.5, 0.5, 0.3333, 0.5, 0.5, 0.1849, 0.6667, 0.1849, 0.6667, 0.5, 0.5, 0.5, 0.5, 0.5, 0.6667, 0.5, 0.6667, 0.8151, 0.5, 0.8151, 0.3333, 0.5, 0.5, 0.5, 0.5, 0.8151, 0.3333, 0.8151, 0.05556, 0.006084, 0.1736, 0.006084, 0.1736, 0.03756, 0.05556, 0.03756, 0.1736, 0.006084, 0.3333, 0.006084, 0.3333, 0.03756, 0.1736, 0.03756, 0.1736, 0.03756, 0.3333, 0.03756, 0.3333, 0.1849, 0.1736, 0.1849, 0.05556, 0.03756, 0.1736, 0.03756, 0.1736, 0.1849, 0.05556, 0.1849, 0.3333, 0.006084, 0.5, 0.006084, 0.5, 0.03756, 0.3333, 0.03756, 0.5, 0.006084, 0.6667, 0.006084, 0.6667, 0.03756, 0.5, 0.03756, 0.5, 0.03756, 0.6667, 0.03756, 0.6667, 0.1849, 0.5, 0.1849, 0.3333, 0.03756, 0.5, 0.03756, 0.5, 0.1849, 0.3333, 0.1849, 0.3333, 0.006084, 0.1736, 0.006084, 0.1745, 0.0007605, 0.3333, 0.0007605, 0.1736, 0.006084, 0.05556, 0.006084, 0.06031, 0.0007605, 0.1745, 0.0007605, 0.1745, 0.0007605, 0.06031, 0.0007605, 0.08333, 0.0, 0.1772, 0.0, 0.3333, 0.0007605, 0.1745, 0.0007605, 0.1772, 0.0, 0.3333, 0.0, 0.6667, 0.0, 0.8333, 0.0, 0.8266, 0.0, 0.6667, 0.0, 0.8333, 0.0, 1.0, 0.0, 0.9443, 0.0001267, 0.8266, 0.0, 0.8266, 0.0, 0.9443, 0.0001267, 0.9167, 0.0, 0.8228, 0.0, 0.6667, 0.0, 0.8266, 0.0, 0.8228, 0.0, 0.6667, 0.0, 0.0, 1.0, 0.008102, 0.9944, 0.01273, 0.9994, 0.05093, 0.9999, 0.008102, 0.9944, 0.05556, 0.9939, 0.05556, 0.9992, 0.01273, 0.9994, 0.01273, 0.9994, 0.05556, 0.9992, 0.05556, 1.0, 0.01389, 1.0, 0.05093, 0.9999, 0.01273, 0.9994, 0.01389, 1.0, 0.05556, 1.0, 0.3333, 0.9939, 0.5, 0.9939, 0.5, 0.9992, 0.3333, 0.9992, 0.5, 0.9939, 0.6667, 0.9939, 0.6667, 0.9992, 0.5, 0.9992, 0.5, 0.9992, 0.6667, 0.9992, 0.6667, 1.0, 0.5, 1.0, 0.3333, 0.9992, 0.5, 0.9992, 0.5, 1.0, 0.3333, 1.0, 0.05556, 0.8151, 0.1736, 0.8151, 0.1736, 0.9624, 0.05556, 0.9624, 0.1736, 0.8151, 0.3333, 0.8151, 0.3333, 0.9624, 0.1736, 0.9624, 0.1736, 0.9624, 0.3333, 0.9624, 0.3333, 0.9939, 0.1736, 0.9939, 0.05556, 0.9624, 0.1736, 0.9624, 0.1736, 0.9939, 0.05556, 0.9939, 0.3333, 0.8151, 0.5, 0.8151, 0.5, 0.9624, 0.3333, 0.9624, 0.5, 0.8151, 0.6667, 0.8151, 0.6667, 0.9624, 0.5, 0.9624, 0.5, 0.9624, 0.6667, 0.9624, 0.6667, 0.9939, 0.5, 0.9939, 0.3333, 0.9624, 0.5, 0.9624, 0.5, 0.9939, 0.3333, 0.9939, 0.0, 0.9635, 0.0, 0.9817, 0.1667, 0.9663, 0.1667, 0.8274, 0.0, 0.9817, 0.0, 1.0, 0.1667, 1.0, 0.1667, 0.9663, 0.1667, 0.9663, 0.1667, 1.0, 0.3333, 1.0, 0.3333, 0.9632, 0.1667, 0.8274, 0.1667, 0.9663, 0.3333, 0.9632, 0.3333, 0.8151, 0.3333, 0.8151, 0.3333, 0.9632, 0.5, 0.9632, 0.5, 0.8151, 0.3333, 0.9632, 0.3333, 1.0, 0.5, 1.0, 0.5, 0.9632, 0.5, 0.9632, 0.5, 1.0, 0.6667, 1.0, 0.6667, 0.9632, 0.5, 0.8151, 0.5, 0.9632, 0.6667, 0.9632, 0.6667, 0.8151, 0.9444, 1.0, 0.9861, 1.0, 0.9861, 1.0, 0.9444, 1.0, 0.9861, 1.0, 0.9444, 1.0, 0.9444, 1.0, 0.9861, 1.0, 0.9861, 1.0, 0.9444, 1.0, 0.9444, 1.0, 0.9861, 1.0, 0.9444, 1.0, 0.9861, 1.0, 0.9861, 1.0, 0.9444, 1.0, 0.9444, 1.0, 0.8264, 1.0, 0.8264, 1.0, 0.9444, 1.0, 0.8264, 1.0, 0.6667, 1.0, 0.6667, 1.0, 0.8264, 1.0, 0.8264, 1.0, 0.6667, 1.0, 0.6667, 1.0, 0.8264, 1.0, 0.9444, 1.0, 0.8264, 1.0, 0.8264, 1.0, 0.9444, 1.0, 0.6667, 1.0, 0.8264, 1.0, 0.8264, 1.0, 0.6667, 1.0, 0.8264, 1.0, 0.9444, 1.0, 0.9444, 1.0, 0.8264, 1.0, 0.8264, 1.0, 0.9444, 1.0, 0.9444, 1.0, 0.8264, 1.0, 0.6667, 1.0, 0.8264, 1.0, 0.8264, 1.0, 0.6667, 1.0, 0.05556, 0.9939, 0.1736, 0.9939, 0.1736, 0.9992, 0.05556, 0.9992, 0.1736, 0.9939, 0.3333, 0.9939, 0.3333, 0.9992, 0.1736, 0.9992, 0.1736, 0.9992, 0.3333, 0.9992, 0.3333, 1.0, 0.1736, 1.0, 0.05556, 0.9992, 0.1736, 0.9992, 0.1736, 1.0, 0.05556, 1.0, 0.3333, 1.0, 0.1667, 1.0, 0.1725, 1.0, 0.3333, 1.0, 0.1667, 1.0, 0.0, 1.0, 0.05093, 0.9999, 0.1725, 1.0, 0.1725, 1.0, 0.05093, 0.9999, 0.05556, 1.0, 0.1736, 1.0, 0.3333, 1.0, 0.1725, 1.0, 0.1736, 1.0, 0.3333, 1.0, 0.6667, 0.9939, 0.8264, 0.9939, 0.8264, 0.9992, 0.6667, 0.9992, 0.8264, 0.9939, 0.9444, 0.9939, 0.9444, 0.9992, 0.8264, 0.9992, 0.8264, 0.9992, 0.9444, 0.9992, 0.9444, 1.0, 0.8264, 1.0, 0.6667, 0.9992, 0.8264, 0.9992, 0.8264, 1.0, 0.6667, 1.0, 1.0, 1.0, 0.8333, 1.0, 0.8275, 1.0, 0.9491, 0.9999, 0.8333, 1.0, 0.6667, 1.0, 0.6667, 1.0, 0.8275, 1.0, 0.8275, 1.0, 0.6667, 1.0, 0.6667, 1.0, 0.8264, 1.0, 0.9491, 0.9999, 0.8275, 1.0, 0.8264, 1.0, 0.9444, 1.0, 0.9444, 0.9939, 0.9919, 0.9944, 0.9873, 0.9994, 0.9444, 0.9992, 0.9919, 0.9944, 1.0, 1.0, 0.9491, 0.9999, 0.9873, 0.9994, 0.9873, 0.9994, 0.9491, 0.9999, 0.9444, 1.0, 0.9861, 1.0, 0.9444, 0.9992, 0.9873, 0.9994, 0.9861, 1.0, 0.9444, 1.0, 0.05556, 1.0, 0.1736, 1.0, 0.1736, 1.0, 0.05556, 1.0, 0.1736, 1.0, 0.3333, 1.0, 0.3333, 1.0, 0.1736, 1.0, 0.1736, 1.0, 0.3333, 1.0, 0.3333, 1.0, 0.1736, 1.0, 0.05556, 1.0, 0.1736, 1.0, 0.1736, 1.0, 0.05556, 1.0, 0.05556, 1.0, 0.01389, 1.0, 0.01389, 1.0, 0.05556, 1.0, 0.01389, 1.0, 0.05556, 1.0, 0.05556, 1.0, 0.01389, 1.0, 0.01389, 1.0, 0.05556, 1.0, 0.05556, 1.0, 0.01389, 1.0, 0.05556, 1.0, 0.01389, 1.0, 0.01389, 1.0, 0.05556, 1.0, 0.6667, 1.0, 0.5, 1.0, 0.5, 1.0, 0.6667, 1.0, 0.5, 1.0, 0.3333, 1.0, 0.3333, 1.0, 0.5, 1.0, 0.5, 1.0, 0.3333, 1.0, 0.3333, 1.0, 0.5, 1.0, 0.6667, 1.0, 0.5, 1.0, 0.5, 1.0, 0.6667, 1.0, 0.3333, 1.0, 0.1736, 1.0, 0.1736, 1.0, 0.3333, 1.0, 0.1736, 1.0, 0.05556, 1.0, 0.05556, 1.0, 0.1736, 1.0, 0.1736, 1.0, 0.05556, 1.0, 0.05556, 1.0, 0.1736, 1.0, 0.3333, 1.0, 0.1736, 1.0, 0.1736, 1.0, 0.3333, 1.0, 0.3333, 1.0, 0.5, 1.0, 0.5, 1.0, 0.3333, 1.0, 0.5, 1.0, 0.6667, 1.0, 0.6667, 1.0, 0.5, 1.0, 0.5, 1.0, 0.6667, 1.0, 0.6667, 1.0, 0.5, 1.0, 0.3333, 1.0, 0.5, 1.0, 0.5, 1.0, 0.3333, 1.0, 0.6667, 1.0, 0.5, 1.0, 0.5, 1.0, 0.6667, 1.0, 0.5, 1.0, 0.3333, 1.0, 0.3333, 1.0, 0.5, 1.0, 0.5, 1.0, 0.3333, 1.0, 0.3333, 1.0, 0.5, 1.0, 0.6667, 1.0, 0.5, 1.0, 0.5, 1.0, 0.6667, 1.0, 0.05556, 1.0, 0.01389, 1.0, 0.01389, 1.0, 0.05556, 1.0, 0.01389, 1.0, 0.05556, 1.0, 0.05556, 1.0, 0.01389, 1.0, 0.01389, 1.0, 0.05556, 1.0, 0.05556, 1.0, 0.01389, 1.0, 0.05556, 1.0, 0.01389, 1.0, 0.01389, 1.0, 0.05556, 1.0, 0.05556, 1.0, 0.1736, 1.0, 0.1736, 1.0, 0.05556, 1.0, 0.1736, 1.0, 0.3333, 1.0, 0.3333, 1.0, 0.1736, 1.0, 0.1736, 1.0, 0.3333, 1.0, 0.3333, 1.0, 0.1736, 1.0, 0.05556, 1.0, 0.1736, 1.0, 0.1736, 1.0, 0.05556, 1.0, 0.6667, 1.0, 0.5, 1.0, 0.5, 1.0, 0.6667, 1.0, 0.5, 1.0, 0.3333, 1.0, 0.3333, 1.0, 0.5, 1.0, 0.5, 1.0, 0.3333, 1.0, 0.3333, 1.0, 0.5, 1.0, 0.6667, 1.0, 0.5, 1.0, 0.5, 1.0, 0.6667, 1.0, 0.3333, 1.0, 0.5, 1.0, 0.5, 1.0, 0.3333, 1.0, 0.5, 1.0, 0.6667, 1.0, 0.6667, 1.0, 0.5, 1.0, 0.5, 1.0, 0.6667, 1.0, 0.6667, 1.0, 0.5, 1.0, 0.3333, 1.0, 0.5, 1.0, 0.5, 1.0, 0.3333, 1.0, 0.3333, 1.0, 0.1736, 1.0, 0.1736, 1.0, 0.3333, 1.0, 0.1736, 1.0, 0.05556, 1.0, 0.05556, 1.0, 0.1736, 1.0, 0.1736, 1.0, 0.05556, 1.0, 0.05556, 1.0, 0.1736, 1.0, 0.3333, 1.0, 0.1736, 1.0, 0.1736, 1.0, 0.3333, 1.0, 0.6667, 1.0, 0.8264, 1.0, 0.8264, 1.0, 0.6667, 1.0, 0.8264, 1.0, 0.9444, 1.0, 0.9444, 1.0, 0.8264, 1.0, 0.8264, 1.0, 0.9444, 1.0, 0.9444, 1.0, 0.8264, 1.0, 0.6667, 1.0, 0.8264, 1.0, 0.8264, 1.0, 0.6667, 1.0, 0.9444, 1.0, 0.8264, 1.0, 0.8264, 1.0, 0.9444, 1.0, 0.8264, 1.0, 0.6667, 1.0, 0.6667, 1.0, 0.8264, 1.0, 0.8264, 1.0, 0.6667, 1.0, 0.6667, 1.0, 0.8264, 1.0, 0.9444, 1.0, 0.8264, 1.0, 0.8264, 1.0, 0.9444, 1.0, 0.9444, 1.0, 0.9861, 1.0, 0.9861, 1.0, 0.9444, 1.0, 0.9861, 1.0, 0.9444, 1.0, 0.9444, 1.0, 0.9861, 1.0, 0.9861, 1.0, 0.9444, 1.0, 0.9444, 1.0, 0.9861, 1.0, 0.9444, 1.0, 0.9861, 1.0, 0.9861, 1.0, 0.9444, 1.0, 0.3333, 1.0, 0.1736, 1.0, 0.1736, 1.0, 0.3333, 1.0, 0.1736, 1.0, 0.05556, 1.0, 0.05556, 1.0, 0.1736, 1.0, 0.1736, 1.0, 0.05556, 1.0, 0.05556, 1.0, 0.1736, 1.0, 0.3333, 1.0, 0.1736, 1.0, 0.1736, 1.0, 0.3333, 1.0, 0.3333, 1.0, 0.5, 1.0, 0.5, 1.0, 0.3333, 1.0, 0.5, 1.0, 0.6667, 1.0, 0.6667, 1.0, 0.5, 1.0, 0.5, 1.0, 0.6667, 1.0, 0.6667, 1.0, 0.5, 1.0, 0.3333, 1.0, 0.5, 1.0, 0.5, 1.0, 0.3333, 1.0, 0.9444, 1.0, 0.9861, 1.0, 0.9861, 1.0, 0.9444, 1.0, 0.9861, 1.0, 0.9444, 1.0, 0.9444, 1.0, 0.9861, 1.0, 0.9861, 1.0, 0.9444, 1.0, 0.9444, 1.0, 0.9861, 1.0, 0.9444, 1.0, 0.9861, 1.0, 0.9861, 1.0, 0.9444, 1.0, 0.9444, 1.0, 0.8264, 1.0, 0.8264, 1.0, 0.9444, 1.0, 0.8264, 1.0, 0.6667, 1.0, 0.6667, 1.0, 0.8264, 1.0, 0.8264, 1.0, 0.6667, 1.0, 0.6667, 1.0, 0.8264, 1.0, 0.9444, 1.0, 0.8264, 1.0, 0.8264, 1.0, 0.9444, 1.0, 0.6667, 1.0, 0.8264, 1.0, 0.8264, 1.0, 0.6667, 1.0, 0.8264, 1.0, 0.9444, 1.0, 0.9444, 1.0, 0.8264, 1.0, 0.8264, 1.0, 0.9444, 1.0, 0.9444, 1.0, 0.8264, 1.0, 0.6667, 1.0, 0.8264, 1.0, 0.8264, 1.0, 0.6667, 1.0, 0.05556, 1.0, 0.01389, 1.0, 0.01389, 1.0, 0.05556, 1.0, 0.01389, 1.0, 0.05556, 1.0, 0.05556, 1.0, 0.01389, 1.0, 0.01389, 1.0, 0.05556, 1.0, 0.05556, 1.0, 0.01389, 1.0, 0.05556, 1.0, 0.01389, 1.0, 0.01389, 1.0, 0.05556, 1.0, 0.05556, 1.0, 0.1736, 1.0, 0.1736, 1.0, 0.05556, 1.0, 0.1736, 1.0, 0.3333, 1.0, 0.3333, 1.0, 0.1736, 1.0, 0.1736, 1.0, 0.3333, 1.0, 0.3333, 1.0, 0.1736, 1.0, 0.05556, 1.0, 0.1736, 1.0, 0.1736, 1.0, 0.05556, 1.0, 0.6667, 1.0, 0.8264, 1.0, 0.8264, 1.0, 0.6667, 1.0, 0.8264, 1.0, 0.9444, 1.0, 0.9444, 1.0, 0.8264, 1.0, 0.8264, 1.0, 0.9444, 1.0, 0.9444, 1.0, 0.8264, 1.0, 0.6667, 1.0, 0.8264, 1.0, 0.8264, 1.0, 0.6667, 1.0, 0.9444, 1.0, 0.8264, 1.0, 0.8264, 1.0, 0.9444, 1.0, 0.8264, 1.0, 0.6667, 1.0, 0.6667, 1.0, 0.8264, 1.0, 0.8264, 1.0, 0.6667, 1.0, 0.6667, 1.0, 0.8264, 1.0, 0.9444, 1.0, 0.8264, 1.0, 0.8264, 1.0, 0.9444, 1.0, 0.9444, 1.0, 0.9861, 1.0, 0.9861, 1.0, 0.9444, 1.0, 0.9861, 1.0, 0.9444, 1.0, 0.9444, 1.0, 0.9861, 1.0, 0.9861, 1.0, 0.9444, 1.0, 0.9444, 1.0, 0.9861, 1.0, 0.9444, 1.0, 0.9861, 1.0, 0.9861, 1.0, 0.9444, 1.0, 0.9444, 1.0, 0.8264, 1.0, 0.8255, 1.0, 0.9397, 1.0, 0.8264, 1.0, 0.6667, 1.0, 0.6667, 1.0, 0.8255, 1.0, 0.8255, 1.0, 0.6667, 1.0, 0.6667, 1.0, 0.8228, 1.0, 0.9397, 1.0, 0.8255, 1.0, 0.8228, 1.0, 0.9167, 1.0, 0.6667, 1.0, 0.8264, 1.0, 0.8255, 1.0, 0.6667, 1.0, 0.8264, 1.0, 0.9444, 1.0, 0.9397, 1.0, 0.8255, 1.0, 0.8255, 1.0, 0.9397, 1.0, 0.9167, 1.0, 0.8228, 1.0, 0.6667, 1.0, 0.8255, 1.0, 0.8228, 1.0, 0.6667, 1.0, 0.05556, 1.0, 0.1736, 1.0, 0.1745, 1.0, 0.06031, 1.0, 0.1736, 1.0, 0.3333, 1.0, 0.3333, 1.0, 0.1745, 1.0, 0.1745, 1.0, 0.3333, 1.0, 0.3333, 1.0, 0.1772, 1.0, 0.06031, 1.0, 0.1745, 1.0, 0.1772, 1.0, 0.08333, 1.0, 0.3333, 1.0, 0.1736, 1.0, 0.1736, 1.0, 0.3333, 1.0, 0.1736, 1.0, 0.05556, 1.0, 0.05556, 1.0, 0.1736, 1.0, 0.1736, 1.0, 0.05556, 1.0, 0.05556, 1.0, 0.1736, 1.0, 0.3333, 1.0, 0.1736, 1.0, 0.1736, 1.0, 0.3333, 1.0, 0.3333, 1.0, 0.5, 1.0, 0.5, 1.0, 0.3333, 1.0, 0.5, 1.0, 0.6667, 1.0, 0.6667, 1.0, 0.5, 1.0, 0.5, 1.0, 0.6667, 1.0, 0.6667, 1.0, 0.5, 1.0, 0.3333, 1.0, 0.5, 1.0, 0.5, 1.0, 0.3333, 1.0, 0.6667, 1.0, 0.5, 1.0, 0.5, 1.0, 0.6667, 1.0, 0.5, 1.0, 0.3333, 1.0, 0.3333, 1.0, 0.5, 1.0, 0.5, 1.0, 0.3333, 1.0, 0.3333, 1.0, 0.5, 1.0, 0.6667, 1.0, 0.5, 1.0, 0.5, 1.0, 0.6667, 1.0, 0.05556, 1.0, 0.01389, 1.0, 0.01389, 1.0, 0.05556, 1.0, 0.01389, 1.0, 0.05556, 1.0, 0.05556, 1.0, 0.01389, 1.0, 0.01389, 1.0, 0.05556, 1.0, 0.05556, 1.0, 0.01389, 1.0, 0.05556, 1.0, 0.01389, 1.0, 0.01389, 1.0, 0.05556, 1.0, 0.05556, 1.0, 0.1736, 1.0, 0.1736, 1.0, 0.05556, 1.0, 0.1736, 1.0, 0.3333, 1.0, 0.3333, 1.0, 0.1736, 1.0, 0.1736, 1.0, 0.3333, 1.0, 0.3333, 1.0, 0.1736, 1.0, 0.05556, 1.0, 0.1736, 1.0, 0.1736, 1.0, 0.05556, 1.0, 0.3333, 1.0, 0.1772, 1.0, 0.1754, 1.0, 0.3333, 1.0, 0.1772, 1.0, 0.08333, 1.0, 0.06507, 1.0, 0.1754, 1.0, 0.1754, 1.0, 0.06507, 1.0, 0.08333, 1.0, 0.1772, 1.0, 0.3333, 1.0, 0.1754, 1.0, 0.1772, 1.0, 0.3333, 1.0, 0.9167, 1.0, 0.8228, 1.0, 0.8246, 1.0, 0.9349, 1.0, 0.8228, 1.0, 0.6667, 1.0, 0.6667, 1.0, 0.8246, 1.0, 0.8246, 1.0, 0.6667, 1.0, 0.6667, 1.0, 0.8228, 1.0, 0.9349, 1.0, 0.8246, 1.0, 0.8228, 1.0, 0.9167, 1.0, 0.6667, 1.0, 0.5, 1.0, 0.5, 1.0, 0.6667, 1.0, 0.5, 1.0, 0.3333, 1.0, 0.3333, 1.0, 0.5, 1.0, 0.5, 1.0, 0.3333, 1.0, 0.3333, 1.0, 0.5, 1.0, 0.6667, 1.0, 0.5, 1.0, 0.5, 1.0, 0.6667, 1.0, 0.9444, 1.0, 0.9861, 1.0, 0.9797, 1.0, 0.9397, 1.0, 0.9861, 1.0, 0.9444, 1.0, 0.9397, 1.0, 0.9797, 1.0, 0.9797, 1.0, 0.9397, 1.0, 0.9167, 1.0, 0.9349, 1.0, 0.9397, 1.0, 0.9797, 1.0, 0.9349, 1.0, 0.9167, 1.0, 0.3333, 1.0, 0.1736, 1.0, 0.1745, 1.0, 0.3333, 1.0, 0.1736, 1.0, 0.05556, 1.0, 0.06031, 1.0, 0.1745, 1.0, 0.1745, 1.0, 0.06031, 1.0, 0.08333, 1.0, 0.1772, 1.0, 0.3333, 1.0, 0.1745, 1.0, 0.1772, 1.0, 0.3333, 1.0, 0.3333, 1.0, 0.5, 1.0, 0.5, 1.0, 0.3333, 1.0, 0.5, 1.0, 0.6667, 1.0, 0.6667, 1.0, 0.5, 1.0, 0.5, 1.0, 0.6667, 1.0, 0.6667, 1.0, 0.5, 1.0, 0.3333, 1.0, 0.5, 1.0, 0.5, 1.0, 0.3333, 1.0, 0.6667, 1.0, 0.5, 1.0, 0.5, 1.0, 0.6667, 1.0, 0.5, 1.0, 0.3333, 1.0, 0.3333, 1.0, 0.5, 1.0, 0.5, 1.0, 0.3333, 1.0, 0.3333, 1.0, 0.5, 1.0, 0.6667, 1.0, 0.5, 1.0, 0.5, 1.0, 0.6667, 1.0, 0.05556, 1.0, 0.01389, 1.0, 0.02032, 1.0, 0.06031, 1.0, 0.01389, 1.0, 0.05556, 1.0, 0.06031, 1.0, 0.02032, 1.0, 0.02032, 1.0, 0.06031, 1.0, 0.08333, 1.0, 0.06507, 1.0, 0.06031, 1.0, 0.02032, 1.0, 0.06507, 1.0, 0.08333, 1.0, 0.6667, 0.0, 0.8228, 0.0, 0.8246, 0.0, 0.6667, 0.0, 0.8228, 0.0, 0.9167, 0.0, 0.9349, 0.0, 0.8246, 0.0, 0.8246, 0.0, 0.9349, 0.0, 0.9167, 0.0, 0.8228, 0.0, 0.6667, 0.0, 0.8246, 0.0, 0.8228, 0.0, 0.6667, 0.0, 0.08333, 0.0, 0.1772, 0.0, 0.1754, 0.0, 0.06507, 0.0, 0.1772, 0.0, 0.3333, 0.0, 0.3333, 0.0, 0.1754, 0.0, 0.1754, 0.0, 0.3333, 0.0, 0.3333, 0.0, 0.1772, 0.0, 0.06507, 0.0, 0.1754, 0.0, 0.1772, 0.0, 0.08333, 0.0, 0.3333, 0.0, 0.5, 0.0, 0.5, 0.0, 0.3333, 0.0, 0.5, 0.0, 0.6667, 0.0, 0.6667, 0.0, 0.5, 0.0, 0.5, 0.0, 0.6667, 0.0, 0.6667, 0.0, 0.5, 0.0, 0.3333, 0.0, 0.5, 0.0, 0.5, 0.0, 0.3333, 0.0, 0.0, 0.0, 0.1667, 0.0, 0.1734, 0.0, 0.05568, 0.0001267, 0.1667, 0.0, 0.3333, 0.0, 0.3333, 0.0, 0.1734, 0.0, 0.1734, 0.0, 0.3333, 0.0, 0.3333, 0.0, 0.1772, 0.0, 0.05568, 0.0001267, 0.1734, 0.0, 0.1772, 0.0, 0.08333, 0.0, 0.6667, 0.006084, 0.5, 0.006084, 0.5, 0.0007605, 0.6667, 0.0007605, 0.5, 0.006084, 0.3333, 0.006084, 0.3333, 0.0007605, 0.5, 0.0007605, 0.5, 0.0007605, 0.3333, 0.0007605, 0.3333, 0.0, 0.5, 0.0, 0.6667, 0.0007605, 0.5, 0.0007605, 0.5, 0.0, 0.6667, 0.0, 1.0, 0.0, 0.9919, 0.005577, 0.9808, 0.0006337, 0.9443, 0.0001267, 0.9919, 0.005577, 0.9444, 0.006084, 0.9397, 0.0007605, 0.9808, 0.0006337, 0.9808, 0.0006337, 0.9397, 0.0007605, 0.9167, 0.0, 0.9349, 0.0, 0.9443, 0.0001267, 0.9808, 0.0006337, 0.9349, 0.0, 0.9167, 0.0, 0.3333, 0.0, 0.5, 0.0, 0.5, 0.0, 0.3333, 0.0, 0.5, 0.0, 0.6667, 0.0, 0.6667, 0.0, 0.5, 0.0, 0.5, 0.0, 0.6667, 0.0, 0.6667, 0.0, 0.5, 0.0, 0.3333, 0.0, 0.5, 0.0, 0.5, 0.0, 0.3333, 0.0, 0.9444, 0.006084, 0.8264, 0.006084, 0.8255, 0.0007605, 0.9397, 0.0007605, 0.8264, 0.006084, 0.6667, 0.006084, 0.6667, 0.0007605, 0.8255, 0.0007605, 0.8255, 0.0007605, 0.6667, 0.0007605, 0.6667, 0.0, 0.8228, 0.0, 0.9397, 0.0007605, 0.8255, 0.0007605, 0.8228, 0.0, 0.9167, 0.0, 0.375, 0.0, 0.625, 0.0, 0.625, 0.25, 0.375, 0.25, 0.375, 0.4167, 0.625, 0.4167, 0.625, 0.5, 0.375, 0.5, 0.375, 0.5, 0.625, 0.5, 0.625, 0.75, 0.375, 0.75, 0.625, 0.8333, 0.375, 0.8333, 0.375, 0.8333, 0.625, 0.8333, 0.2917, 0.5, 0.375, 0.5, 0.375, 0.75, 0.2917, 0.75, 0.7917, 0.5, 0.875, 0.5, 0.875, 0.75, 0.7917, 0.75, 0.625, 0.5, 0.7083, 0.5, 0.7083, 0.75, 0.625, 0.75, 0.7083, 0.5, 0.7917, 0.5, 0.7917, 0.75, 0.7083, 0.75, 0.125, 0.5, 0.2083, 0.5, 0.2083, 0.75, 0.125, 0.75, 0.2083, 0.5, 0.2917, 0.5, 0.2917, 0.75, 0.2083, 0.75, 0.2917, 0.75, 0.375, 0.75, 0.375, 0.75, 0.2917, 0.75, 0.375, 0.8333, 0.625, 0.8333, 0.625, 0.9167, 0.375, 0.9167, 0.375, 0.25, 0.625, 0.25, 0.625, 0.3333, 0.375, 0.3333, 0.375, 0.3333, 0.625, 0.3333, 0.625, 0.4167, 0.375, 0.4167, 0.375, 0.9167, 0.625, 0.9167, 0.625, 1.0, 0.375, 1.0, 0.375, 0.75, 0.625, 0.75, 0.625, 0.8333, 0.375, 0.8333, 0.7917, 0.75, 0.875, 0.75, 0.875, 0.75, 0.7917, 0.75, 0.375, 0.75, 0.625, 0.75, 0.625, 0.75, 0.375, 0.75, 0.625, 0.75, 0.7083, 0.75, 0.7083, 0.75, 0.625, 0.75, 0.125, 0.75, 0.2083, 0.75, 0.2083, 0.75, 0.125, 0.75, 0.375, 0.9167, 0.625, 0.9167, 0.625, 0.9167, 0.375, 0.9167, 0.625, 0.0, 0.375, 0.0, 0.375, 0.0, 0.625, 0.0])
me_plane_101.materials.append(mat_material_014)
me_plane_101.materials.append(mat_material_015)
me_plane_101.update()

# ---- objects
ob_towel = bpy.data.objects.new('towel', me_plane_101)

# ---- transforms, parenting, visibility, modifiers, constraints
ob_towel.location = (-4.386, 1.44, 5.26)
ob_towel.rotation_euler = (1.571, -0.0, 0.0)
ob_towel.scale = (0.205, 0.2413, 0.2102)

# ---- collection membership
col_misc4.objects.link(ob_towel)

# ---- scene / render settings (as saved in the file)
scene.frame_start = 1; scene.frame_end = 250; scene.frame_set(193)
scene.render.engine = 'BLENDER_EEVEE_NEXT'
scene.cycles.samples = 1024
scene.cycles.sampling_pattern = 'TABULATED_SOBOL'
scene.cycles.bake_type = 'NORMAL'
scene.view_settings.view_transform = 'Filmic'
bpy.context.view_layer.update()

# ---- added for rendering (the .blend has no active camera and no usable light): camera, sun
cam_auto = bpy.data.cameras.new('AutoCamera')
cam_auto.lens = 50.0
cam_auto.sensor_width = 36.0
cam_auto.clip_end = 1000.0
ob_auto_camera = bpy.data.objects.new('AutoCamera', cam_auto)
scene.collection.objects.link(ob_auto_camera)
ob_auto_camera.location = (-3.47089, 0.103417, 5.99999)
ob_auto_camera.rotation_euler = (1.09748, -7.21219e-08, 0.694738)
scene.camera = ob_auto_camera
light_auto_sun = bpy.data.lights.new('AutoSun', 'SUN')
light_auto_sun.energy = 3.0
light_auto_sun.angle = 0.0523599
ob_auto_sun = bpy.data.objects.new('AutoSun', light_auto_sun)
scene.collection.objects.link(ob_auto_sun)
ob_auto_sun.rotation_euler = (0.872665, 0.174533, 0.523599)
bpy.context.view_layer.update()

